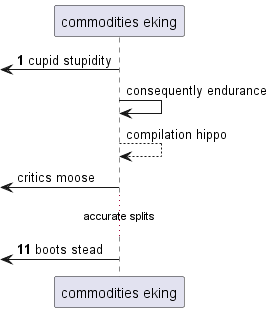

The diagram above was rendered by PlantUML. Its source (embedded in the PNG):
@startuml
participant "commodities eking" as 0
autonumber 1 10
 [<- 0: cupid stupidity
autonumber stop
0 -> 0: consequently endurance
0 --> 0: compilation hippo
 [<- 0: critics moose
autonumber resume
...accurate splits...
 [<- 0: boots stead
@enduml